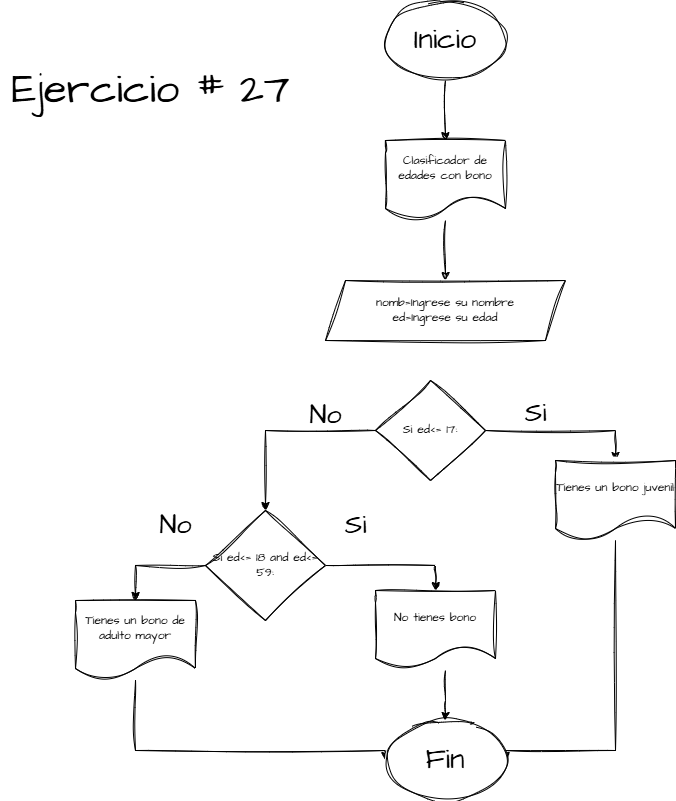

The diagram above was exported from draw.io. Its source (the exported page's mxGraphModel, read from the mxfile embedded in the PNG):
<mxGraphModel dx="2571" dy="2221" grid="1" gridSize="10" guides="0" tooltips="1" connect="1" arrows="1" fold="1" page="1" pageScale="1" pageWidth="827" pageHeight="1169" math="0" shadow="0" adaptiveColors="simple">
  <root>
    <mxCell id="0" />
    <mxCell id="1" parent="0" />
    <mxCell id="pWMcDV5bEdbQdQw_K9Fo-71" style="edgeStyle=orthogonalEdgeStyle;rounded=0;sketch=1;hachureGap=4;jiggle=2;curveFitting=1;orthogonalLoop=1;jettySize=auto;html=1;fontFamily=Architects Daughter;fontSource=https%3A%2F%2Ffonts.googleapis.com%2Fcss%3Ffamily%3DArchitects%2BDaughter;" edge="1" parent="1" source="pWMcDV5bEdbQdQw_K9Fo-1" target="pWMcDV5bEdbQdQw_K9Fo-70">
      <mxGeometry relative="1" as="geometry" />
    </mxCell>
    <mxCell id="pWMcDV5bEdbQdQw_K9Fo-1" value="&lt;font style=&quot;font-size: 29px;&quot;&gt;Inicio&lt;/font&gt;" style="ellipse;whiteSpace=wrap;html=1;sketch=1;hachureGap=4;jiggle=2;curveFitting=1;fontFamily=Architects Daughter;fontSource=https%3A%2F%2Ffonts.googleapis.com%2Fcss%3Ffamily%3DArchitects%2BDaughter;" vertex="1" parent="1">
      <mxGeometry x="-440" y="-20" width="120" height="80" as="geometry" />
    </mxCell>
    <mxCell id="pWMcDV5bEdbQdQw_K9Fo-69" value="&lt;font style=&quot;font-size: 42px;&quot;&gt;Ejercicio # 27&lt;/font&gt;" style="text;html=1;align=center;verticalAlign=middle;resizable=0;points=[];autosize=1;strokeColor=none;fillColor=none;fontFamily=Architects Daughter;fontSource=https%3A%2F%2Ffonts.googleapis.com%2Fcss%3Ffamily%3DArchitects%2BDaughter;" vertex="1" parent="1">
      <mxGeometry x="-825" y="40" width="300" height="60" as="geometry" />
    </mxCell>
    <mxCell id="pWMcDV5bEdbQdQw_K9Fo-78" style="edgeStyle=orthogonalEdgeStyle;rounded=0;sketch=1;hachureGap=4;jiggle=2;curveFitting=1;orthogonalLoop=1;jettySize=auto;html=1;entryX=0.5;entryY=0;entryDx=0;entryDy=0;fontFamily=Architects Daughter;fontSource=https%3A%2F%2Ffonts.googleapis.com%2Fcss%3Ffamily%3DArchitects%2BDaughter;" edge="1" parent="1" source="pWMcDV5bEdbQdQw_K9Fo-70" target="pWMcDV5bEdbQdQw_K9Fo-77">
      <mxGeometry relative="1" as="geometry" />
    </mxCell>
    <mxCell id="pWMcDV5bEdbQdQw_K9Fo-70" value="Clasificador de edades con bono" style="shape=document;whiteSpace=wrap;html=1;boundedLbl=1;sketch=1;hachureGap=4;jiggle=2;curveFitting=1;fontFamily=Architects Daughter;fontSource=https%3A%2F%2Ffonts.googleapis.com%2Fcss%3Ffamily%3DArchitects%2BDaughter;" vertex="1" parent="1">
      <mxGeometry x="-440" y="120" width="120" height="80" as="geometry" />
    </mxCell>
    <mxCell id="pWMcDV5bEdbQdQw_K9Fo-77" value="nomb=Ingrese su nombre&lt;div&gt;ed=Ingrese su edad&lt;/div&gt;" style="shape=parallelogram;perimeter=parallelogramPerimeter;whiteSpace=wrap;html=1;fixedSize=1;sketch=1;hachureGap=4;jiggle=2;curveFitting=1;fontFamily=Architects Daughter;fontSource=https%3A%2F%2Ffonts.googleapis.com%2Fcss%3Ffamily%3DArchitects%2BDaughter;" vertex="1" parent="1">
      <mxGeometry x="-500" y="260" width="240" height="60" as="geometry" />
    </mxCell>
    <mxCell id="pWMcDV5bEdbQdQw_K9Fo-80" style="edgeStyle=orthogonalEdgeStyle;rounded=0;sketch=1;hachureGap=4;jiggle=2;curveFitting=1;orthogonalLoop=1;jettySize=auto;html=1;fontFamily=Architects Daughter;fontSource=https%3A%2F%2Ffonts.googleapis.com%2Fcss%3Ffamily%3DArchitects%2BDaughter;entryX=0.5;entryY=0;entryDx=0;entryDy=0;" edge="1" parent="1" source="pWMcDV5bEdbQdQw_K9Fo-79" target="pWMcDV5bEdbQdQw_K9Fo-83">
      <mxGeometry relative="1" as="geometry">
        <mxPoint x="-200" y="410" as="targetPoint" />
      </mxGeometry>
    </mxCell>
    <mxCell id="pWMcDV5bEdbQdQw_K9Fo-88" style="edgeStyle=orthogonalEdgeStyle;rounded=0;sketch=1;hachureGap=4;jiggle=2;curveFitting=1;orthogonalLoop=1;jettySize=auto;html=1;entryX=0.5;entryY=0;entryDx=0;entryDy=0;fontFamily=Architects Daughter;fontSource=https%3A%2F%2Ffonts.googleapis.com%2Fcss%3Ffamily%3DArchitects%2BDaughter;" edge="1" parent="1" source="pWMcDV5bEdbQdQw_K9Fo-79" target="pWMcDV5bEdbQdQw_K9Fo-86">
      <mxGeometry relative="1" as="geometry" />
    </mxCell>
    <mxCell id="pWMcDV5bEdbQdQw_K9Fo-79" value="Si ed&amp;lt;= 17:" style="rhombus;whiteSpace=wrap;html=1;sketch=1;hachureGap=4;jiggle=2;curveFitting=1;fontFamily=Architects Daughter;fontSource=https%3A%2F%2Ffonts.googleapis.com%2Fcss%3Ffamily%3DArchitects%2BDaughter;" vertex="1" parent="1">
      <mxGeometry x="-450" y="360" width="110" height="100" as="geometry" />
    </mxCell>
    <mxCell id="pWMcDV5bEdbQdQw_K9Fo-81" value="&lt;font style=&quot;font-size: 27px;&quot;&gt;Si&lt;/font&gt;" style="text;html=1;align=center;verticalAlign=middle;resizable=0;points=[];autosize=1;strokeColor=none;fillColor=none;fontFamily=Architects Daughter;fontSource=https%3A%2F%2Ffonts.googleapis.com%2Fcss%3Ffamily%3DArchitects%2BDaughter;" vertex="1" parent="1">
      <mxGeometry x="-310" y="368" width="40" height="50" as="geometry" />
    </mxCell>
    <mxCell id="pWMcDV5bEdbQdQw_K9Fo-82" value="&lt;span style=&quot;font-size: 27px;&quot;&gt;No&lt;/span&gt;" style="text;html=1;align=center;verticalAlign=middle;resizable=0;points=[];autosize=1;strokeColor=none;fillColor=none;fontFamily=Architects Daughter;fontSource=https%3A%2F%2Ffonts.googleapis.com%2Fcss%3Ffamily%3DArchitects%2BDaughter;" vertex="1" parent="1">
      <mxGeometry x="-530" y="370" width="60" height="50" as="geometry" />
    </mxCell>
    <mxCell id="pWMcDV5bEdbQdQw_K9Fo-100" style="edgeStyle=orthogonalEdgeStyle;rounded=0;sketch=1;hachureGap=4;jiggle=2;curveFitting=1;orthogonalLoop=1;jettySize=auto;html=1;entryX=1;entryY=0.5;entryDx=0;entryDy=0;fontFamily=Architects Daughter;fontSource=https%3A%2F%2Ffonts.googleapis.com%2Fcss%3Ffamily%3DArchitects%2BDaughter;" edge="1" parent="1" source="pWMcDV5bEdbQdQw_K9Fo-83" target="pWMcDV5bEdbQdQw_K9Fo-99">
      <mxGeometry relative="1" as="geometry">
        <Array as="points">
          <mxPoint x="-210" y="730" />
        </Array>
      </mxGeometry>
    </mxCell>
    <mxCell id="pWMcDV5bEdbQdQw_K9Fo-83" value="Tienes un bono juvenil" style="shape=document;whiteSpace=wrap;html=1;boundedLbl=1;sketch=1;hachureGap=4;jiggle=2;curveFitting=1;fontFamily=Architects Daughter;fontSource=https%3A%2F%2Ffonts.googleapis.com%2Fcss%3Ffamily%3DArchitects%2BDaughter;" vertex="1" parent="1">
      <mxGeometry x="-270" y="440" width="120" height="80" as="geometry" />
    </mxCell>
    <mxCell id="pWMcDV5bEdbQdQw_K9Fo-93" style="edgeStyle=orthogonalEdgeStyle;rounded=0;sketch=1;hachureGap=4;jiggle=2;curveFitting=1;orthogonalLoop=1;jettySize=auto;html=1;entryX=0.5;entryY=0;entryDx=0;entryDy=0;fontFamily=Architects Daughter;fontSource=https%3A%2F%2Ffonts.googleapis.com%2Fcss%3Ffamily%3DArchitects%2BDaughter;" edge="1" parent="1" source="pWMcDV5bEdbQdQw_K9Fo-86" target="pWMcDV5bEdbQdQw_K9Fo-92">
      <mxGeometry relative="1" as="geometry" />
    </mxCell>
    <mxCell id="pWMcDV5bEdbQdQw_K9Fo-96" style="edgeStyle=orthogonalEdgeStyle;rounded=0;sketch=1;hachureGap=4;jiggle=2;curveFitting=1;orthogonalLoop=1;jettySize=auto;html=1;entryX=0.5;entryY=0;entryDx=0;entryDy=0;fontFamily=Architects Daughter;fontSource=https%3A%2F%2Ffonts.googleapis.com%2Fcss%3Ffamily%3DArchitects%2BDaughter;" edge="1" parent="1" source="pWMcDV5bEdbQdQw_K9Fo-86" target="pWMcDV5bEdbQdQw_K9Fo-94">
      <mxGeometry relative="1" as="geometry" />
    </mxCell>
    <mxCell id="pWMcDV5bEdbQdQw_K9Fo-86" value="Si ed&amp;lt;= 18 and ed&amp;lt;= 59:" style="rhombus;whiteSpace=wrap;html=1;sketch=1;hachureGap=4;jiggle=2;curveFitting=1;fontFamily=Architects Daughter;fontSource=https%3A%2F%2Ffonts.googleapis.com%2Fcss%3Ffamily%3DArchitects%2BDaughter;" vertex="1" parent="1">
      <mxGeometry x="-620" y="490" width="120" height="110" as="geometry" />
    </mxCell>
    <mxCell id="pWMcDV5bEdbQdQw_K9Fo-89" value="&lt;font style=&quot;font-size: 27px;&quot;&gt;Si&lt;/font&gt;" style="text;html=1;align=center;verticalAlign=middle;resizable=0;points=[];autosize=1;strokeColor=none;fillColor=none;fontFamily=Architects Daughter;fontSource=https%3A%2F%2Ffonts.googleapis.com%2Fcss%3Ffamily%3DArchitects%2BDaughter;" vertex="1" parent="1">
      <mxGeometry x="-490" y="480" width="40" height="50" as="geometry" />
    </mxCell>
    <mxCell id="pWMcDV5bEdbQdQw_K9Fo-91" value="&lt;span style=&quot;font-size: 27px;&quot;&gt;No&lt;/span&gt;" style="text;html=1;align=center;verticalAlign=middle;resizable=0;points=[];autosize=1;strokeColor=none;fillColor=none;fontFamily=Architects Daughter;fontSource=https%3A%2F%2Ffonts.googleapis.com%2Fcss%3Ffamily%3DArchitects%2BDaughter;" vertex="1" parent="1">
      <mxGeometry x="-680" y="480" width="60" height="50" as="geometry" />
    </mxCell>
    <mxCell id="pWMcDV5bEdbQdQw_K9Fo-103" style="edgeStyle=orthogonalEdgeStyle;rounded=0;sketch=1;hachureGap=4;jiggle=2;curveFitting=1;orthogonalLoop=1;jettySize=auto;html=1;fontFamily=Architects Daughter;fontSource=https%3A%2F%2Ffonts.googleapis.com%2Fcss%3Ffamily%3DArchitects%2BDaughter;" edge="1" parent="1" source="pWMcDV5bEdbQdQw_K9Fo-92" target="pWMcDV5bEdbQdQw_K9Fo-99">
      <mxGeometry relative="1" as="geometry">
        <Array as="points">
          <mxPoint x="-380" y="680" />
          <mxPoint x="-380" y="680" />
        </Array>
      </mxGeometry>
    </mxCell>
    <mxCell id="pWMcDV5bEdbQdQw_K9Fo-92" value="No tienes bono" style="shape=document;whiteSpace=wrap;html=1;boundedLbl=1;sketch=1;hachureGap=4;jiggle=2;curveFitting=1;fontFamily=Architects Daughter;fontSource=https%3A%2F%2Ffonts.googleapis.com%2Fcss%3Ffamily%3DArchitects%2BDaughter;" vertex="1" parent="1">
      <mxGeometry x="-450" y="570" width="120" height="80" as="geometry" />
    </mxCell>
    <mxCell id="pWMcDV5bEdbQdQw_K9Fo-102" style="edgeStyle=orthogonalEdgeStyle;rounded=0;sketch=1;hachureGap=4;jiggle=2;curveFitting=1;orthogonalLoop=1;jettySize=auto;html=1;entryX=0;entryY=0.5;entryDx=0;entryDy=0;fontFamily=Architects Daughter;fontSource=https%3A%2F%2Ffonts.googleapis.com%2Fcss%3Ffamily%3DArchitects%2BDaughter;" edge="1" parent="1" source="pWMcDV5bEdbQdQw_K9Fo-94" target="pWMcDV5bEdbQdQw_K9Fo-99">
      <mxGeometry relative="1" as="geometry">
        <Array as="points">
          <mxPoint x="-690" y="730" />
        </Array>
      </mxGeometry>
    </mxCell>
    <mxCell id="pWMcDV5bEdbQdQw_K9Fo-94" value="Tienes un bono de adulto mayor" style="shape=document;whiteSpace=wrap;html=1;boundedLbl=1;sketch=1;hachureGap=4;jiggle=2;curveFitting=1;fontFamily=Architects Daughter;fontSource=https%3A%2F%2Ffonts.googleapis.com%2Fcss%3Ffamily%3DArchitects%2BDaughter;" vertex="1" parent="1">
      <mxGeometry x="-750" y="580" width="120" height="80" as="geometry" />
    </mxCell>
    <mxCell id="pWMcDV5bEdbQdQw_K9Fo-99" value="&lt;span style=&quot;font-size: 29px;&quot;&gt;Fin&lt;/span&gt;" style="ellipse;whiteSpace=wrap;html=1;sketch=1;hachureGap=4;jiggle=2;curveFitting=1;fontFamily=Architects Daughter;fontSource=https%3A%2F%2Ffonts.googleapis.com%2Fcss%3Ffamily%3DArchitects%2BDaughter;" vertex="1" parent="1">
      <mxGeometry x="-440" y="700" width="120" height="80" as="geometry" />
    </mxCell>
  </root>
</mxGraphModel>